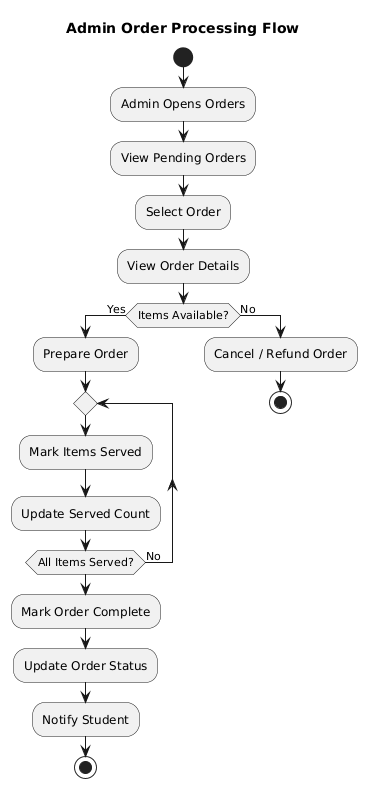

The diagram above was rendered by PlantUML. Its source (embedded in the PNG):
@startuml
title Admin Order Processing Flow

start
:Admin Opens Orders;
:View Pending Orders;
:Select Order;
:View Order Details;

if (Items Available?) then (Yes)
    :Prepare Order;
    repeat
        :Mark Items Served;
        :Update Served Count;
    repeat while (All Items Served?) is (No)
    :Mark Order Complete;
    :Update Order Status;
    :Notify Student;
    stop
else (No)
    :Cancel / Refund Order;
    stop
endif
@enduml